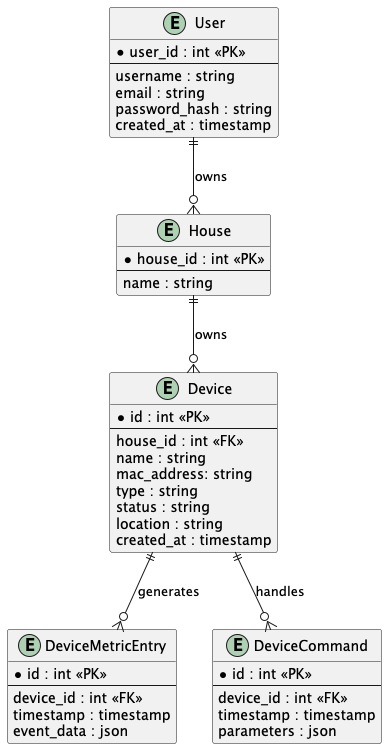

The diagram above was rendered by PlantUML. Its source (embedded in the PNG):
@startuml

entity "User" as user {
  * user_id : int <<PK>>
  --
  username : string
  email : string
  password_hash : string
  created_at : timestamp
}

entity "House" as house {
  * house_id : int <<PK>>
  --
  name : string
}

entity "Device" as device {
  * id : int <<PK>>
  --
  house_id : int <<FK>>
  name : string
  mac_address: string
  type : string
  status : string
  location : string
  created_at : timestamp
}

entity "DeviceMetricEntry" as deviceMetricEntry {
  * id : int <<PK>>
  --
  device_id : int <<FK>>
  timestamp : timestamp
  event_data : json
}

entity "DeviceCommand" as command {
  * id : int <<PK>>
  --
  device_id : int <<FK>>
  timestamp : timestamp
  parameters : json
}

' Связи
user ||--o{ house : "owns"
house ||--o{ device : "owns"
device ||--o{ command : "handles"
device ||--o{ deviceMetricEntry : "generates"
@enduml